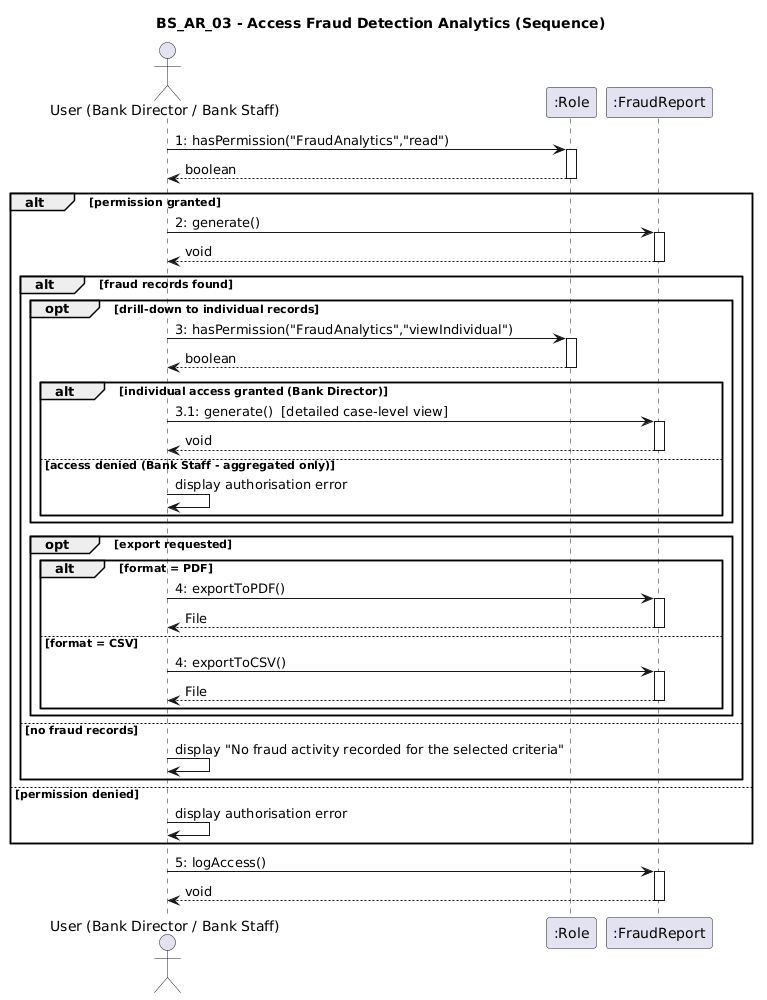

The diagram above was rendered by PlantUML. Its source (embedded in the PNG):
@startuml
title BS_AR_03 - Access Fraud Detection Analytics (Sequence)
actor "User (Bank Director / Bank Staff)" as US
participant ":Role" as RL
participant ":FraudReport" as FR

US -> RL : 1: hasPermission("FraudAnalytics","read")
activate RL
RL --> US : boolean
deactivate RL

alt permission granted
    US -> FR : 2: generate()
    activate FR
    FR --> US : void
    deactivate FR
    alt fraud records found
        opt drill-down to individual records
            US -> RL : 3: hasPermission("FraudAnalytics","viewIndividual")
            activate RL
            RL --> US : boolean
            deactivate RL
            alt individual access granted (Bank Director)
                US -> FR : 3.1: generate()  [detailed case-level view]
                activate FR
                FR --> US : void
                deactivate FR
            else access denied (Bank Staff - aggregated only)
                US -> US : display authorisation error
            end
        end
        opt export requested
            alt format = PDF
                US -> FR : 4: exportToPDF()
                activate FR
                FR --> US : File
                deactivate FR
            else format = CSV
                US -> FR : 4: exportToCSV()
                activate FR
                FR --> US : File
                deactivate FR
            end
        end
    else no fraud records
        US -> US : display "No fraud activity recorded for the selected criteria"
    end
else permission denied
    US -> US : display authorisation error
end

US -> FR : 5: logAccess()
activate FR
FR --> US : void
deactivate FR
@enduml